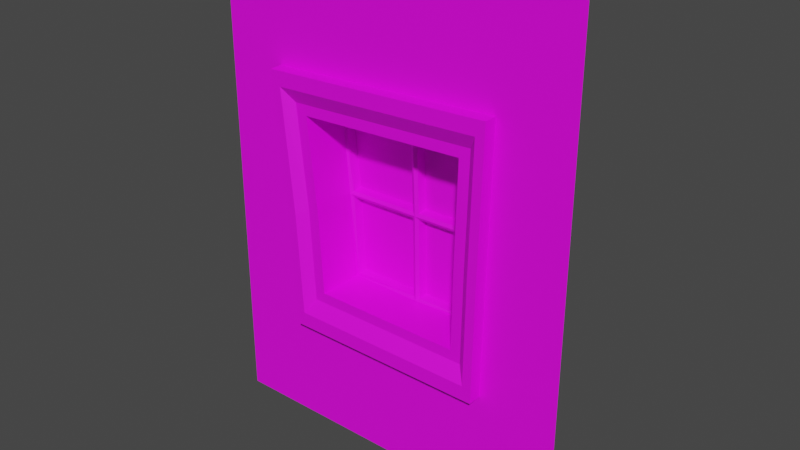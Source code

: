 # Source: Hunterian_WallWindow_3.blend  (saved by Blender 4.3.34; exported with 4.5.12 LTS)
import bpy
from mathutils import Matrix  # noqa: F401  (used for matrix-valued properties, if any)

bpy.ops.wm.read_factory_settings(use_empty=True)
scene = bpy.context.scene
scene.name = 'Scene'

# ---- collections
col_collection = bpy.data.collections.new('Collection'); scene.collection.children.link(col_collection)

# ---- images (referenced by path relative to the original .blend; pixels are not part of the script)
import os
ASSET_DIR = os.environ.get("B2B_ASSET_DIR", "")  # directory of the original .blend (textures are referenced by path, not embedded)
HERE = os.path.dirname(os.path.abspath(__file__))  # packed textures are extracted next to this script under _unpacked/

def load_image(name, relpath, width, height, colorspace="sRGB"):
    """Load a texture the original file referenced (path relative to the .blend, or extracted next to this script)."""
    p = next((c for c in (os.path.join(HERE, relpath), os.path.join(ASSET_DIR, relpath)) if relpath and os.path.exists(c)), "")
    if p:
        img = bpy.data.images.load(p, check_existing=True)
        img.name = name
    else:  # same state as the original file: an image datablock whose file is absent (Cycles renders it pink)
        img = bpy.data.images.new(name, width, height)
        img.source = "FILE"
        img.filepath = "//" + (relpath or name)
    img.colorspace_settings.name = colorspace
    return img
img_museum_texture_psd_001 = load_image('Museum_Texture.psd.001', 'Museum_Texture.psd', 1024, 1024, 'sRGB')

# ---- materials (node trees are filled in below, after node groups)
mat_material_001 = bpy.data.materials.new('Material.001')
mat_material_001.use_transparent_shadow = False
mat_material_002 = bpy.data.materials.new('Material.002')
mat_material_002.use_transparent_shadow = False

# ---- material node trees
mat_material_001.use_nodes = True; mat_material_001.node_tree.nodes.clear()
_N = mat_material_001.node_tree.nodes; _L = mat_material_001.node_tree.links
n0 = _N.new('ShaderNodeBsdfPrincipled'); n0.name = 'Principled BSDF'; n0.location = (10, 300)
n0.distribution = 'GGX'
n0.subsurface_method = 'BURLEY'
n0.inputs[3].default_value = 1.45
n0.inputs[27].default_value = (0.0, 0.0, 0.0, 1.0)
n0.inputs[28].default_value = 1.0
n1 = _N.new('ShaderNodeOutputMaterial'); n1.name = 'Material Output'; n1.location = (300, 300)
n2 = _N.new('ShaderNodeTexImage'); n2.name = 'Image Texture'; n2.location = (-280, 275)
n2.image = img_museum_texture_psd_001
_L.new(n0.outputs[0], n1.inputs[0])
_L.new(n2.outputs[0], n0.inputs[0])
n1.is_active_output = True
mat_material_002.use_nodes = True; mat_material_002.node_tree.nodes.clear()
_N = mat_material_002.node_tree.nodes; _L = mat_material_002.node_tree.links
n0 = _N.new('ShaderNodeBsdfPrincipled'); n0.name = 'Principled BSDF'; n0.location = (10, 300)
n0.distribution = 'GGX'
n0.subsurface_method = 'BURLEY'
n0.inputs[3].default_value = 1.45
n0.inputs[27].default_value = (0.0, 0.0, 0.0, 1.0)
n0.inputs[28].default_value = 1.0
n1 = _N.new('ShaderNodeOutputMaterial'); n1.name = 'Material Output'; n1.location = (300, 300)
n2 = _N.new('ShaderNodeTexImage'); n2.name = 'Image Texture'; n2.location = (-280, 275)
n2.image = img_museum_texture_psd_001
_L.new(n0.outputs[0], n1.inputs[0])
_L.new(n2.outputs[0], n0.inputs[0])
n1.is_active_output = True

# ---- world
world_world = bpy.data.worlds.new('World'); scene.world = world_world
world_world.use_nodes = True; world_world.node_tree.nodes.clear()
_N = world_world.node_tree.nodes; _L = world_world.node_tree.links
n0 = _N.new('ShaderNodeOutputWorld'); n0.name = 'World Output'; n0.location = (300, 300)
n1 = _N.new('ShaderNodeBackground'); n1.name = 'Background'; n1.location = (10, 300)
n1.inputs[0].default_value = (0.05088, 0.05088, 0.05088, 1.0)
_L.new(n1.outputs[0], n0.inputs[0])
n0.is_active_output = True
world_world.color = (0.05088, 0.05088, 0.05088)
world_world.use_sun_shadow = False
world_world.sun_shadow_jitter_overblur = 0.0

# ---- meshes
me_plane = bpy.data.meshes.new('Plane')
me_plane.from_pydata([(-1.283, -1.192e-07, 0.0), (1.28, 0.0, 2.384e-07), (-1.283, -1.192e-07, 3.351), (1.28, 5.588e-08, 3.351), (-0.6826, -9.976e-08, 2.501), (-0.5862, -9.368e-08, 0.9517), (0.6861, -4.296e-08, 0.9547), (0.6861, 4.969e-09, 2.506), (-0.5917, -0.03709, 0.9884), (-0.7044, -0.03709, 2.361), (0.006322, 0.1726, 0.9884), (-0.03422, 0.1726, 2.389), (0.6043, -0.03709, 0.9884), (0.636, -0.03709, 2.417), (-0.03422, -0.03709, 2.389), (0.006322, -0.03709, 0.9884), (-0.5917, 0.1726, 0.9884), (-0.7044, 0.1726, 2.361), (0.6043, 0.1726, 0.9884), (0.636, 0.1726, 2.417), (-0.655, 0.1726, 0.8853), (-0.655, -0.09415, 0.8853), (-0.7797, -0.09415, 2.461), (0.7027, 0.1726, 2.523), (0.7027, -0.09415, 2.523), (0.6677, -0.09415, 0.8853), (-0.7797, 0.1726, 2.461), (0.6677, 0.1726, 0.8853), (-0.7179, 0.1726, 0.7831), (-0.7179, -0.09415, 0.7831), (-0.8544, -0.09415, 2.56), (0.7689, 0.1726, 2.628), (0.7689, -0.09415, 2.628), (0.7306, -0.09415, 0.7831), (-0.8544, 0.1726, 2.56), (0.7306, 0.1726, 0.7831), (0.5315, -0.03709, 1.061), (0.5573, -0.03709, 2.34), (-0.6197, -0.03709, 2.292), (-0.5188, -0.03709, 1.061), (0.5573, 0.2873, 2.34), (0.5315, 0.2873, 1.061), (-0.5188, 0.2873, 1.061), (-0.6197, 0.2873, 2.292), (0.006322, -0.09415, 0.8853), (-0.03849, -0.09415, 2.492), (-0.03849, 0.1726, 2.492), (0.006322, 0.1726, 0.8853), (0.006322, -0.09415, 0.7831), (-0.04272, -0.09415, 2.594), (-0.04272, 0.1726, 2.594), (0.006322, 0.1726, 0.7831), (0.006322, -0.03709, 1.061), (-0.03121, -0.03709, 2.316), (0.006322, 0.275, 1.061), (-0.03121, 0.275, 2.316), (-0.6293, -0.03709, 1.643), (0.6149, -0.03709, 1.661), (0.6149, 0.1726, 1.632), (-0.6293, 0.1726, 1.614), (-0.6966, -0.09415, 1.607), (0.6794, -0.09415, 1.628), (0.6794, 0.1726, 1.599), (-0.6966, 0.1726, 1.578), (-0.7634, -0.09415, 1.572), (0.7434, -0.09415, 1.594), (0.7434, 0.1726, 1.566), (-0.7634, 0.1726, 1.543), (0.5401, -0.03709, 1.684), (-0.5525, -0.03709, 1.668), (0.5401, 0.275, 1.684), (-0.5525, 0.275, 1.668), (-0.006189, 0.275, 1.676), (0.5345, 0.2873, 2.318), (-0.008294, 0.2873, 2.296), (-0.05325, 0.2873, 2.294), (-0.596, 0.2873, 2.271), (-0.01791, 0.2873, 1.083), (-0.02953, 0.2873, 1.654), (-0.5274, 0.2873, 1.647), (-0.4962, 0.2873, 1.083), (-0.02977, 0.2873, 1.697), (-0.5305, 0.2873, 1.69), (0.508, 0.2873, 1.083), (0.516, 0.2873, 1.663), (0.01803, 0.2873, 1.655), (0.02967, 0.2873, 1.083), (0.5172, 0.2873, 1.705), (0.01651, 0.2873, 1.698), (0.519, 0.3435, 2.301), (0.007259, 0.3435, 2.28), (-0.06814, 0.3435, 2.277), (-0.5799, 0.3435, 2.256), (-0.04314, 0.3435, 1.638), (-0.03218, 0.3435, 1.099), (-0.4831, 0.3435, 1.099), (-0.5126, 0.3435, 1.631), (-0.04468, 0.3435, 1.713), (-0.5168, 0.3435, 1.706), (0.5018, 0.3435, 1.646), (0.4943, 0.3435, 1.099), (0.04328, 0.3435, 1.099), (0.0323, 0.3435, 1.639), (0.5029, 0.3435, 1.721), (0.03076, 0.3435, 1.714)], [], [(5, 4, 2, 0), (6, 5, 0, 1), (7, 6, 1, 3), (4, 7, 3, 2), (8, 15, 52, 39), (13, 14, 53, 37), (69, 39, 42, 71), (11, 17, 26, 46), (38, 69, 71, 43), (39, 52, 54, 42), (37, 53, 55, 40), (57, 12, 25, 61), (61, 25, 33, 65), (45, 24, 32, 49), (47, 27, 35, 51), (63, 20, 28, 67), (15, 8, 21, 44), (59, 16, 20, 63), (10, 18, 27, 47), (14, 13, 24, 45), (17, 59, 63, 26), (51, 35, 33, 48), (50, 34, 30, 49), (66, 31, 32, 65), (64, 30, 34, 67), (60, 22, 30, 64), (46, 26, 34, 50), (44, 21, 29, 48), (62, 23, 31, 66), (14, 9, 38, 53), (56, 8, 39, 69), (15, 12, 36, 52), (77, 78, 93, 94), (52, 36, 41, 54), (53, 38, 43, 55), (25, 44, 48, 33), (23, 46, 50, 31), (31, 50, 49, 32), (28, 51, 48, 29), (9, 14, 45, 22), (16, 10, 47, 20), (12, 15, 44, 25), (20, 47, 51, 28), (22, 45, 49, 30), (19, 11, 46, 23), (36, 68, 70, 41), (74, 88, 104, 90), (57, 13, 37, 68), (12, 57, 68, 36), (27, 62, 66, 35), (21, 60, 64, 29), (29, 64, 67, 28), (35, 66, 65, 33), (26, 63, 67, 34), (24, 61, 65, 32), (13, 57, 61, 24), (81, 75, 91, 97), (76, 82, 98, 92), (18, 58, 62, 27), (56, 9, 22, 60), (8, 56, 60, 21), (55, 72, 88, 74), (40, 55, 74, 73), (72, 55, 75, 81), (58, 19, 23, 62), (43, 71, 82, 76), (55, 43, 76, 75), (103, 89, 90, 104), (9, 56, 69, 38), (54, 72, 78, 77), (72, 71, 79, 78), (71, 42, 80, 79), (42, 54, 77, 80), (71, 72, 81, 82), (41, 70, 84, 83), (70, 72, 85, 84), (72, 54, 86, 85), (54, 41, 83, 86), (72, 70, 87, 88), (97, 91, 92, 98), (87, 73, 89, 103), (94, 93, 96, 95), (100, 99, 102, 101), (73, 74, 90, 89), (80, 77, 94, 95), (83, 84, 99, 100), (75, 76, 92, 91), (82, 81, 97, 98), (78, 79, 96, 93), (86, 83, 100, 101), (88, 87, 103, 104), (79, 80, 95, 96), (84, 85, 102, 99), (85, 86, 101, 102), (68, 37, 40, 70), (70, 40, 73, 87)])
me_plane.polygons.foreach_set('material_index', [0, 0, 0, 0, 0, 0, 0, 0, 0, 0, 0, 0, 0, 0, 0, 0, 0, 0, 0, 0, 0, 0, 0, 0, 0, 0, 0, 0, 0, 0, 0, 0, 0, 0, 0, 0, 0, 0, 0, 0, 0, 0, 0, 0, 0, 0, 0, 0, 0, 0, 0, 0, 0, 0, 0, 0, 0, 0, 0, 0, 0, 0, 0, 0, 0, 0, 0, 1, 0, 0, 0, 0, 0, 0, 0, 0, 0, 0, 0, 1, 0, 1, 1, 0, 0, 0, 0, 0, 0, 0, 0, 0, 0, 0, 0, 0])
_uv = me_plane.uv_layers.new(name='UVMap')
_uv.uv.foreach_set('vector', [0.06869, 0.9725, 0.06537, 0.9725, 0.06481, 0.9714, 0.06925, 0.9714, 0.06869, 0.9749, 0.06869, 0.9725, 0.06925, 0.9714, 0.06925, 0.976, 0.06537, 0.9749, 0.06869, 0.9749, 0.06925, 0.976, 0.06481, 0.976, 0.06537, 0.9725, 0.06537, 0.9749, 0.06481, 0.976, 0.06481, 0.9714, 0.06997, 0.9754, 0.06997, 0.9733, 0.07014, 0.9733, 0.07014, 0.9752, 0.07432, 0.9711, 0.07432, 0.9733, 0.07416, 0.9733, 0.07416, 0.9713, 0.2646, 0.9763, 0.262, 0.9763, 0.262, 0.9763, 0.2646, 0.9763, 0.3106, 0.9689, 0.3127, 0.9689, 0.3127, 0.9689, 0.3106, 0.9689, 0.2699, 0.9763, 0.2646, 0.9763, 0.2646, 0.9763, 0.2699, 0.9763, 0.262, 0.9763, 0.262, 0.9725, 0.262, 0.9725, 0.262, 0.9763, 0.2699, 0.9688, 0.2699, 0.9725, 0.2699, 0.9725, 0.2699, 0.9688, 0.0265, 0.9725, 0.02505, 0.9725, 0.02505, 0.9725, 0.0265, 0.9725, 0.02647, 0.9726, 0.02502, 0.9726, 0.02502, 0.9726, 0.02647, 0.9726, 0.02936, 0.9748, 0.02936, 0.9726, 0.02936, 0.9726, 0.02936, 0.9748, 0.3019, 0.9689, 0.3041, 0.9689, 0.3041, 0.9689, 0.3019, 0.9689, 0.304, 0.979, 0.2994, 0.979, 0.2994, 0.979, 0.304, 0.979, 0.02505, 0.9747, 0.02505, 0.9769, 0.02505, 0.9769, 0.02505, 0.9747, 0.304, 0.979, 0.2994, 0.979, 0.2994, 0.979, 0.304, 0.979, 0.3019, 0.9689, 0.3041, 0.9689, 0.3041, 0.9689, 0.3019, 0.9689, 0.0294, 0.9747, 0.0294, 0.9725, 0.0294, 0.9725, 0.0294, 0.9747, 0.313, 0.979, 0.304, 0.979, 0.304, 0.979, 0.313, 0.979, 0.06562, 0.9306, 0.0678, 0.9306, 0.0678, 0.9328, 0.06562, 0.9328, 0.07432, 0.9306, 0.07649, 0.9306, 0.07649, 0.9328, 0.07432, 0.9328, 0.06925, 0.9306, 0.07214, 0.9306, 0.07214, 0.9328, 0.06925, 0.9328, 0.02209, 0.9766, 0.03114, 0.9766, 0.03114, 0.9834, 0.02209, 0.9834, 0.02647, 0.977, 0.02936, 0.977, 0.02936, 0.977, 0.02647, 0.977, 0.3106, 0.9689, 0.3127, 0.9689, 0.3127, 0.9689, 0.3106, 0.9689, 0.02502, 0.9748, 0.02502, 0.977, 0.02502, 0.977, 0.02502, 0.9748, 0.3055, 0.9689, 0.3084, 0.9689, 0.3084, 0.9689, 0.3055, 0.9689, 0.07432, 0.9733, 0.07432, 0.9754, 0.07416, 0.9752, 0.07416, 0.9733, 0.07142, 0.9754, 0.06997, 0.9754, 0.07014, 0.9752, 0.07148, 0.9752, 0.06997, 0.9733, 0.06997, 0.9711, 0.07014, 0.9713, 0.07014, 0.9733, 0.06712, 0.9349, 0.06829, 0.9349, 0.06829, 0.9349, 0.06712, 0.9349, 0.262, 0.9725, 0.262, 0.9688, 0.262, 0.9688, 0.262, 0.9725, 0.2699, 0.9725, 0.2699, 0.9763, 0.2699, 0.9763, 0.2699, 0.9725, 0.02502, 0.9726, 0.02502, 0.9748, 0.02502, 0.9748, 0.02502, 0.9726, 0.3084, 0.9689, 0.3106, 0.9689, 0.3106, 0.9689, 0.3084, 0.9689, 0.07214, 0.9306, 0.07432, 0.9306, 0.07432, 0.9328, 0.07214, 0.9328, 0.06345, 0.9306, 0.06562, 0.9306, 0.06562, 0.9328, 0.06345, 0.9328, 0.0294, 0.9769, 0.0294, 0.9747, 0.0294, 0.9747, 0.0294, 0.9769, 0.2997, 0.9689, 0.3019, 0.9689, 0.3019, 0.9689, 0.2997, 0.9689, 0.02505, 0.9725, 0.02505, 0.9747, 0.02505, 0.9747, 0.02505, 0.9725, 0.2997, 0.9689, 0.3019, 0.9689, 0.3019, 0.9689, 0.2997, 0.9689, 0.02936, 0.977, 0.02936, 0.9748, 0.02936, 0.9748, 0.02936, 0.977, 0.3084, 0.9689, 0.3106, 0.9689, 0.3106, 0.9689, 0.3084, 0.9689, 0.262, 0.9688, 0.2646, 0.9688, 0.2646, 0.9688, 0.262, 0.9688, 0.07097, 0.9347, 0.06846, 0.9347, 0.06846, 0.9347, 0.07097, 0.9347, 0.07142, 0.9711, 0.07432, 0.9711, 0.07416, 0.9713, 0.07148, 0.9713, 0.06997, 0.9711, 0.07142, 0.9711, 0.07148, 0.9713, 0.07014, 0.9713, 0.3041, 0.9689, 0.3055, 0.9689, 0.3055, 0.9689, 0.3041, 0.9689, 0.02502, 0.977, 0.02647, 0.977, 0.02647, 0.977, 0.02502, 0.977, 0.01757, 0.9766, 0.02209, 0.9766, 0.02209, 0.9834, 0.01757, 0.9834, 0.0678, 0.9306, 0.06925, 0.9306, 0.06925, 0.9328, 0.0678, 0.9328, 0.313, 0.979, 0.304, 0.979, 0.304, 0.979, 0.313, 0.979, 0.02936, 0.9726, 0.02647, 0.9726, 0.02647, 0.9726, 0.02936, 0.9726, 0.0294, 0.9725, 0.0265, 0.9725, 0.0265, 0.9725, 0.0294, 0.9725, 0.06846, 0.9349, 0.07097, 0.9349, 0.07097, 0.9349, 0.06846, 0.9349, 0.07097, 0.9366, 0.06846, 0.9366, 0.06846, 0.9366, 0.07097, 0.9366, 0.3041, 0.9689, 0.3055, 0.9689, 0.3055, 0.9689, 0.3041, 0.9689, 0.0265, 0.9769, 0.0294, 0.9769, 0.0294, 0.9769, 0.0265, 0.9769, 0.02505, 0.9769, 0.0265, 0.9769, 0.0265, 0.9769, 0.02505, 0.9769, 0.3082, 0.9733, 0.3056, 0.9733, 0.3056, 0.9731, 0.3082, 0.9731, 0.3082, 0.9713, 0.3082, 0.9733, 0.3082, 0.9731, 0.3082, 0.9715, 0.3056, 0.9733, 0.3082, 0.9733, 0.3082, 0.9734, 0.3056, 0.9734, 0.3055, 0.9689, 0.3084, 0.9689, 0.3084, 0.9689, 0.3055, 0.9689, 0.3082, 0.9752, 0.3056, 0.9752, 0.3056, 0.975, 0.3082, 0.975, 0.3082, 0.9733, 0.3082, 0.9752, 0.3082, 0.975, 0.3082, 0.9734, 0.01924, 0.924, 0.0231, 0.9239, 0.0231, 0.9265, 0.01924, 0.9265, 0.07432, 0.9754, 0.07142, 0.9754, 0.07148, 0.9752, 0.07416, 0.9752, 0.3042, 0.9733, 0.3056, 0.9733, 0.3055, 0.9734, 0.3043, 0.9734, 0.3056, 0.9733, 0.3056, 0.9752, 0.3055, 0.975, 0.3055, 0.9734, 0.3056, 0.9752, 0.3042, 0.9752, 0.3043, 0.975, 0.3055, 0.975, 0.3042, 0.9752, 0.3042, 0.9733, 0.3043, 0.9734, 0.3043, 0.975, 0.3056, 0.9752, 0.3056, 0.9733, 0.3056, 0.9734, 0.3056, 0.975, 0.3042, 0.9713, 0.3056, 0.9713, 0.3055, 0.9715, 0.3043, 0.9715, 0.3056, 0.9713, 0.3056, 0.9733, 0.3055, 0.9731, 0.3055, 0.9715, 0.3056, 0.9733, 0.3042, 0.9733, 0.3043, 0.9731, 0.3055, 0.9731, 0.3042, 0.9733, 0.3042, 0.9713, 0.3043, 0.9715, 0.3043, 0.9731, 0.3056, 0.9733, 0.3056, 0.9713, 0.3056, 0.9715, 0.3056, 0.9731, 0.01925, 0.9269, 0.0231, 0.9269, 0.0231, 0.9294, 0.01925, 0.9294, 0.06846, 0.933, 0.07097, 0.933, 0.07097, 0.933, 0.06846, 0.933, 0.01719, 0.9269, 0.01899, 0.9269, 0.01899, 0.9294, 0.01719, 0.9294, 0.01719, 0.924, 0.01899, 0.924, 0.01899, 0.9265, 0.01719, 0.9265, 0.07097, 0.933, 0.07097, 0.9347, 0.07097, 0.9347, 0.07097, 0.933, 0.06712, 0.9366, 0.06712, 0.9349, 0.06712, 0.9349, 0.06712, 0.9366, 0.06712, 0.933, 0.06829, 0.933, 0.06829, 0.933, 0.06712, 0.933, 0.07097, 0.9349, 0.07097, 0.9366, 0.07097, 0.9366, 0.07097, 0.9349, 0.06846, 0.9366, 0.06846, 0.9349, 0.06846, 0.9349, 0.06846, 0.9366, 0.06829, 0.9349, 0.06829, 0.9366, 0.06829, 0.9366, 0.06829, 0.9349, 0.06712, 0.9347, 0.06712, 0.933, 0.06712, 0.933, 0.06712, 0.9347, 0.06846, 0.9347, 0.06846, 0.933, 0.06846, 0.933, 0.06846, 0.9347, 0.06829, 0.9366, 0.06712, 0.9366, 0.06712, 0.9366, 0.06829, 0.9366, 0.06829, 0.933, 0.06829, 0.9347, 0.06829, 0.9347, 0.06829, 0.933, 0.06829, 0.9347, 0.06712, 0.9347, 0.06712, 0.9347, 0.06829, 0.9347, 0.2646, 0.9688, 0.2699, 0.9688, 0.2699, 0.9688, 0.2646, 0.9688, 0.3056, 0.9713, 0.3082, 0.9713, 0.3082, 0.9715, 0.3056, 0.9715])
me_plane.materials.append(mat_material_001)
me_plane.materials.append(mat_material_002)
me_plane.use_remesh_fix_poles = True
me_plane.use_remesh_preserve_attributes = False
me_plane.update()

# ---- objects
ob_wallwindow3 = bpy.data.objects.new('WallWindow3', me_plane)

# ---- transforms, parenting, visibility, modifiers, constraints
ob_wallwindow3.location = (0.0, 0.0, 0.0)

# ---- collection membership
col_collection.objects.link(ob_wallwindow3)

# ---- scene / render settings (as saved in the file)
scene.frame_start = 1; scene.frame_end = 250; scene.frame_set(31)
scene.render.engine = 'BLENDER_EEVEE_NEXT'
scene.cycles.use_denoising = False
scene.cycles.samples = 128
scene.cycles.sampling_pattern = 'TABULATED_SOBOL'
scene.cycles.use_adaptive_sampling = False
scene.cycles.use_light_tree = False
scene.view_settings.view_transform = 'Filmic'
bpy.context.view_layer.update()

# ---- added for rendering (the .blend has no active camera and no usable light): camera, sun
cam_auto = bpy.data.cameras.new('AutoCamera')
cam_auto.lens = 50.0
cam_auto.sensor_width = 36.0
cam_auto.clip_end = 1000.0
ob_auto_camera = bpy.data.objects.new('AutoCamera', cam_auto)
scene.collection.objects.link(ob_auto_camera)
ob_auto_camera.location = (3.92256, -4.58454, 4.81495)
ob_auto_camera.rotation_euler = (1.09748, -7.21219e-08, 0.694738)
scene.camera = ob_auto_camera
light_auto_sun = bpy.data.lights.new('AutoSun', 'SUN')
light_auto_sun.energy = 3.0
light_auto_sun.angle = 0.0523599
ob_auto_sun = bpy.data.objects.new('AutoSun', light_auto_sun)
scene.collection.objects.link(ob_auto_sun)
ob_auto_sun.rotation_euler = (0.872665, 0.174533, 0.523599)
bpy.context.view_layer.update()

